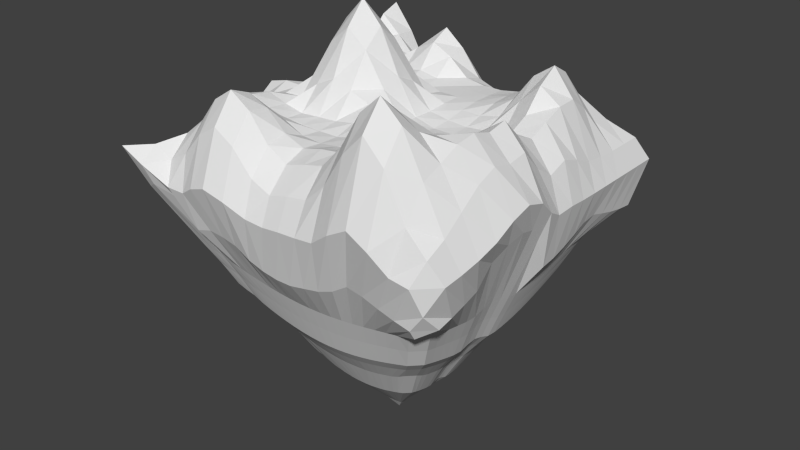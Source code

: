 # Source: island.blend  (saved by Blender 2.71.0; exported with 4.5.12 LTS)
import bpy
from mathutils import Matrix  # noqa: F401  (used for matrix-valued properties, if any)

bpy.ops.wm.read_factory_settings(use_empty=True)
scene = bpy.context.scene
scene.name = 'Scene'

# ---- collections
col_collection_1 = bpy.data.collections.new('Collection 1'); scene.collection.children.link(col_collection_1)

# ---- world
world_world = bpy.data.worlds.new('World'); scene.world = world_world
world_world.color = (0.05088, 0.05088, 0.05088)
world_world.use_sun_shadow = False
world_world.sun_shadow_jitter_overblur = 0.0
world_world.cycles.sampling_method = 'MANUAL'
world_world.cycles.sample_map_resolution = 256

# ---- meshes
me_plane = bpy.data.meshes.new('Plane')
me_plane.from_pydata([(-59.89, -59.89, -56.48), (44.65, 55.15, -68.05), (55.15, -49.9, -67.33), (59.89, 59.89, -56.34), (-59.89, 54.19, -56.99), (-59.89, 48.48, -57.86), (-59.89, 42.78, -58.82), (-59.89, 37.08, -59.8), (-59.89, 31.37, -60.75), (-59.89, 25.67, -61.63), (-59.89, 19.96, -62.39), (-59.89, 14.26, -63.0), (-59.89, 8.556, -62.58), (-59.89, 2.852, -61.8), (-59.89, -2.852, -62.85), (-59.89, -8.556, -63.54), (-59.89, -14.26, -63.17), (-59.89, -19.96, -62.61), (-59.89, -25.67, -61.9), (-59.89, -31.37, -61.05), (-59.89, -37.08, -60.12), (-59.89, -42.78, -58.99), (-59.89, -48.48, -57.49), (-59.89, -54.19, -57.11), (-54.19, -59.89, -57.14), (-48.48, -59.89, -57.54), (-42.78, -59.89, -59.08), (-37.08, -59.89, -60.27), (-31.37, -59.89, -61.25), (-25.67, -59.89, -62.15), (-19.96, -59.89, -62.93), (-14.26, -59.89, -63.55), (-8.556, -59.89, -63.98), (-2.852, -59.89, -64.21), (2.852, -59.89, -64.22), (8.556, -59.89, -64.02), (14.26, -59.89, -63.62), (19.96, -59.89, -63.02), (25.67, -59.89, -62.27), (31.37, -59.89, -61.38), (37.08, -59.89, -60.41), (42.78, -59.89, -59.38), (48.48, -59.89, -58.37), (54.19, -59.89, -57.41), (59.89, -54.19, -57.4), (59.89, -48.48, -58.34), (59.89, -42.78, -59.34), (59.89, -37.08, -60.34), (59.89, -31.37, -61.3), (59.89, -25.67, -61.68), (59.89, -19.96, -60.41), (59.89, -14.26, -59.88), (59.89, -8.556, -61.32), (59.89, -2.852, -63.51), (59.89, 2.852, -63.98), (59.89, 8.556, -63.73), (59.89, 14.26, -63.29), (59.89, 19.96, -62.66), (59.89, 25.67, -61.89), (59.89, 31.37, -60.99), (59.89, 37.08, -60.01), (59.89, 42.78, -59.01), (59.89, 48.48, -58.02), (59.89, 54.19, -57.11), (54.19, 59.89, -57.09), (48.48, 59.89, -57.97), (42.78, 59.89, -58.92), (37.08, 59.89, -59.87), (31.37, 59.89, -60.8), (25.67, 59.89, -61.63), (19.96, 59.89, -62.35), (14.26, 59.89, -62.91), (8.556, 59.89, -63.3), (2.852, 59.89, -63.49), (-2.852, 59.89, -63.47), (-8.556, 59.89, -63.26), (-14.26, 59.89, -62.85), (-19.96, 59.89, -62.26), (-25.67, 59.89, -61.53), (-31.37, 59.89, -60.67), (-37.08, 59.89, -59.74), (-42.78, 59.89, -58.78), (-48.48, 59.89, -57.84), (-54.19, 59.89, -56.98), (-74.05, -74.05, -27.46), (-76.5, -68.45, -24.18), (-74.05, -58.46, -27.59), (-71.43, -48.87, -41.05), (-71.34, -41.3, -38.86), (-71.35, -33.8, -39.56), (-71.4, -26.3, -41.78), (-71.35, -18.78, -44.86), (-71.81, -11.34, -41.08), (-75.79, -3.989, -24.82), (-78.63, 4.138, -20.76), (-75.79, 11.97, -24.82), (-71.81, 18.9, -39.37), (-71.34, 26.28, -42.31), (-71.34, 33.79, -39.56), (-71.34, 41.3, -38.82), (-71.34, 48.81, -41.07), (-71.34, 56.32, -43.08), (-71.34, 63.83, -44.63), (-67.95, 62.8, -51.36), (-68.45, -76.5, -24.18), (-80.95, -80.95, -8.845), (-80.07, -70.65, -14.72), (-76.91, -58.82, -22.63), (-76.63, -49.59, -23.24), (-77.45, -41.0, -21.47), (-77.91, -32.08, -20.45), (-77.45, -22.78, -21.47), (-77.85, -13.74, -20.58), (-80.79, -4.753, -10.8), (-80.95, 4.762, -4.406), (-80.79, 14.26, -10.8), (-77.64, 22.84, -21.05), (-76.96, 31.69, -22.52), (-77.62, 41.09, -21.09), (-76.96, 49.8, -22.52), (-77.38, 59.18, -21.61), (-78.6, 69.36, -18.87), (-77.38, 77.38, -21.61), (-63.83, 71.34, -44.63), (-58.46, -74.05, -27.59), (-70.65, -80.07, -14.72), (-71.43, -71.43, -8.67), (-71.43, -61.9, -13.11), (-71.43, -52.38, -11.25), (-71.43, -42.86, -7.599), (-71.43, -33.33, -5.7), (-71.43, -23.81, -7.599), (-71.43, -14.29, -10.1), (-71.43, -4.762, -5.92), (-71.43, 4.762, -2.073), (-71.43, 14.29, -5.941), (-71.43, 23.81, -11.1), (-71.43, 33.33, -5.831), (-71.43, 42.86, -1.563), (-71.43, 52.38, -4.429), (-71.43, 61.9, 2.306), (-71.43, 71.43, 9.331), (-71.43, 80.95, -7.733), (-57.05, 72.27, -35.88), (-48.87, -71.43, -41.06), (-58.82, -76.91, -22.63), (-61.9, -71.43, -13.08), (-61.9, -61.9, -4.265), (-61.9, -52.38, -1.741), (-61.9, -42.86, 2.509), (-61.9, -33.33, 4.795), (-61.9, -23.81, 2.509), (-61.9, -14.29, -1.787), (-61.9, -4.762, -3.533), (-61.9, 4.762, -2.376), (-61.9, 14.29, -3.677), (-61.9, 23.81, -2.358), (-61.9, 33.33, 6.227), (-61.9, 42.86, 11.74), (-61.9, 52.38, 8.248), (-61.9, 61.9, 17.96), (-61.9, 71.43, 21.46), (-61.9, 80.95, 1.867), (-50.68, 74.07, -27.62), (-41.3, -71.34, -38.88), (-49.78, -76.93, -22.6), (-52.38, -71.43, -7.737), (-52.38, -61.9, 3.099), (-52.38, -52.38, 6.855), (-52.38, -42.86, 6.145), (-52.38, -33.33, 6.729), (-52.38, -23.81, 5.128), (-52.38, -14.29, 1.854), (-52.38, -4.762, -0.08248), (-52.38, 4.762, 0.5463), (-52.38, 14.29, -0.09969), (-52.38, 23.81, 0.8968), (-52.38, 33.33, 6.62), (-52.38, 42.86, 10.02), (-52.38, 52.38, 7.767), (-52.38, 61.9, 9.608), (-52.38, 71.43, 9.331), (-52.38, 80.95, -7.733), (-41.84, 72.27, -33.46), (-33.8, -71.36, -39.52), (-41.89, -79.13, -17.59), (-42.86, -71.43, 2.913), (-42.86, -61.9, 15.0), (-42.86, -52.38, 13.36), (-42.86, -42.86, 6.967), (-42.86, -33.33, 2.952), (-42.86, -23.81, 2.035), (-42.86, -14.29, 2.413), (-42.86, -4.762, 10.28), (-42.86, 4.762, 14.7), (-42.86, 14.29, 10.28), (-42.86, 23.81, 2.027), (-42.86, 33.33, 1.084), (-42.86, 42.86, 2.365), (-42.86, 52.38, 2.382), (-42.86, 61.9, 0.443), (-42.86, 71.43, -7.196), (-40.97, 77.38, -21.61), (-33.79, 71.34, -39.54), (-26.34, -71.48, -40.9), (-33.03, -80.21, -14.5), (-33.33, -71.43, 8.655), (-33.33, -61.9, 21.19), (-33.33, -52.38, 17.33), (-33.33, -42.86, 7.365), (-33.33, -33.33, 0.5102), (-33.33, -23.81, 0.1046), (-33.33, -14.29, 10.28), (-33.33, -4.762, 26.63), (-33.33, 4.762, 34.57), (-33.33, 14.29, 26.63), (-33.33, 23.81, 10.28), (-33.33, 33.33, 0.08731), (-33.33, 42.86, 1.5), (-33.33, 52.38, 9.262), (-33.33, 61.9, 10.86), (-33.33, 71.43, -2.545), (-31.78, 77.17, -22.07), (-26.28, 71.34, -42.27), (-18.78, -71.36, -44.92), (-23.27, -79.13, -17.59), (-23.81, -71.43, 2.913), (-23.81, -61.9, 15.0), (-23.81, -52.38, 13.34), (-23.81, -42.86, 5.154), (-23.81, -33.33, 0.04376), (-23.81, -23.81, 0.7301), (-23.81, -14.29, 14.7), (-23.81, -4.762, 34.57), (-23.81, 4.762, 44.68), (-23.81, 14.29, 34.57), (-23.81, 23.81, 14.7), (-23.81, 33.33, 0.7301), (-23.81, 42.86, 3.275), (-23.81, 52.38, 13.95), (-23.81, 61.9, 18.66), (-23.81, 71.43, 3.763), (-22.97, 78.11, -20.0), (-18.77, 71.34, -44.78), (-11.26, -71.34, -47.12), (-13.58, -76.93, -22.6), (-14.29, -71.43, -7.732), (-14.29, -61.9, 3.152), (-14.29, -52.38, 5.014), (-14.29, -42.86, 1.016), (-14.29, -33.33, 0.0), (-14.29, -23.81, 1.314), (-14.29, -14.29, 11.92), (-14.29, -4.762, 26.63), (-14.29, 4.762, 34.57), (-14.29, 14.29, 26.63), (-14.29, 23.81, 10.28), (-14.29, 33.33, 0.08731), (-14.29, 42.86, 1.5), (-14.29, 52.38, 9.262), (-14.29, 61.9, 10.86), (-14.29, 71.43, -2.545), (-13.62, 77.17, -22.07), (-11.26, 71.34, -46.72), (-3.755, -71.34, -48.21), (-4.505, -76.58, -23.36), (-4.762, -71.43, -11.81), (-4.762, -61.9, -2.261), (-4.762, -52.38, 1.321), (-4.762, -42.86, 0.2877), (-4.762, -33.33, 7.479e-05), (-4.762, -23.81, 2.928), (-4.762, -14.29, 8.013), (-4.762, -4.762, 11.92), (-4.762, 4.762, 14.7), (-4.762, 14.29, 10.28), (-4.762, 23.81, 2.027), (-4.762, 33.33, 0.0), (-4.762, 42.86, 0.0), (-4.762, 52.38, 1.316), (-4.762, 61.9, -1.399), (-4.762, 71.43, -11.81), (-4.497, 76.45, -23.65), (-3.755, 71.34, -47.77), (3.755, -71.35, -48.16), (4.538, -77.15, -22.11), (4.762, -71.43, -9.315), (4.762, -61.9, 0.3724), (4.762, -52.38, 3.623), (4.762, -42.86, 1.462), (4.762, -33.33, 2.021), (4.762, -23.81, 6.007), (4.762, -14.29, 4.722), (4.762, -4.762, 0.195), (4.762, 4.762, -0.8094), (4.762, 14.29, -0.9826), (4.762, 23.81, -0.1938), (4.762, 33.33, 0.0), (4.762, 42.86, 0.0), (4.762, 52.38, -0.1888), (4.762, 61.9, -4.777), (4.762, 71.43, -13.35), (4.497, 76.45, -23.65), (3.755, 71.34, -47.78), (11.27, -71.38, -46.64), (13.67, -77.48, -21.41), (14.29, -71.43, -7.927), (14.29, -61.9, 2.649), (14.29, -52.38, 4.845), (14.29, -42.86, 2.09), (14.29, -33.33, 5.04), (14.29, -23.81, 10.28), (14.29, -14.29, 4.999), (14.29, -4.762, -1.842), (14.29, 4.762, -3.372), (14.29, 14.29, -2.638), (14.29, 23.81, -0.9544), (14.29, 33.33, 0.005375), (14.29, 42.86, 0.1107), (14.29, 52.38, -0.1756), (14.29, 61.9, -4.777), (14.29, 71.43, -13.35), (13.49, 76.45, -23.65), (11.26, 71.34, -46.74), (18.78, -71.35, -45.11), (22.95, -78.04, -20.17), (23.81, -71.43, 0.5561), (23.81, -61.9, 12.75), (23.81, -52.38, 11.62), (23.81, -42.86, 3.141), (23.81, -33.33, 2.86), (23.81, -23.81, 6.792), (23.81, -14.29, 3.444), (23.81, -4.762, -1.093), (23.81, 4.762, -3.495), (23.81, 14.29, -3.286), (23.81, 23.81, -1.051), (23.81, 33.33, 1.492), (23.81, 42.86, 2.227), (23.81, 52.38, 1.374), (23.81, 61.9, -4.469), (23.81, 71.43, -13.35), (22.48, 76.45, -23.65), (18.77, 71.34, -44.82), (26.29, -71.37, -42.25), (33.22, -80.67, -12.59), (33.33, -71.43, 15.71), (33.33, -61.9, 28.45), (33.33, -52.38, 22.06), (33.33, -42.86, 8.679), (33.33, -33.33, 1.25), (33.33, -23.81, 2.763), (33.33, -14.29, 2.659), (33.33, -4.762, 0.3345), (33.33, 4.762, -2.02), (33.33, 14.29, -2.387), (33.33, 23.81, 0.8983), (33.33, 33.33, 5.781), (33.03, 42.54, 6.695), (32.63, 51.64, 6.678), (33.08, 61.63, -1.981), (33.33, 71.43, -13.34), (31.48, 76.45, -23.65), (26.28, 71.34, -42.3), (33.91, -71.58, -37.28), (42.86, -80.95, -7.31), (42.86, -71.43, 25.47), (42.86, -61.9, 37.0), (42.86, -52.38, 28.63), (42.86, -42.86, 13.01), (42.86, -33.33, 2.327), (42.86, -23.81, 2.661), (42.86, -14.29, 4.061), (42.86, -4.762, 1.494), (42.86, 4.762, -0.3002), (42.86, 14.29, 0.459), (42.86, 23.81, 9.89), (42.86, 33.33, 18.15), (42.16, 42.12, 15.98), (41.45, 50.9, 10.87), (42.2, 61.21, 0.6781), (42.86, 71.43, -13.24), (40.47, 76.45, -23.65), (33.79, 71.34, -39.57), (41.32, -71.37, -38.73), (52.17, -80.63, -12.81), (52.38, -71.43, 15.7), (52.38, -61.9, 28.45), (52.38, -52.38, 23.18), (52.38, -42.86, 18.85), (52.38, -33.33, 10.99), (52.38, -23.81, 11.72), (52.38, -14.29, 11.89), (52.38, -4.762, 7.339), (52.38, 4.762, 4.888), (52.38, 14.29, 9.121), (52.38, 23.81, 18.84), (52.38, 33.33, 24.68), (52.08, 42.54, 19.44), (51.68, 51.64, 8.903), (52.12, 61.63, -1.981), (52.38, 71.43, -13.34), (49.47, 76.45, -23.65), (41.3, 71.34, -38.83), (48.81, -71.34, -41.08), (59.08, -77.26, -21.87), (61.9, -71.43, -3.597), (61.9, -61.9, 9.997), (61.9, -52.38, 13.83), (61.9, -42.86, 17.99), (61.9, -33.33, 19.27), (61.9, -23.81, 16.5), (61.9, -14.29, 18.29), (61.9, -4.762, 8.988), (61.9, 4.762, 4.788), (61.9, 14.29, 8.682), (61.9, 23.81, 12.29), (61.9, 33.33, 12.59), (61.9, 42.86, 5.971), (61.9, 52.38, -2.846), (61.9, 61.9, -4.469), (61.9, 71.43, -13.35), (58.46, 76.45, -23.65), (48.81, 71.34, -41.07), (56.32, -71.34, -43.08), (67.45, -76.45, -23.65), (71.43, -71.43, -13.28), (71.43, -61.9, -8.832), (71.43, -52.38, -1.903), (71.43, -42.86, 4.977), (71.43, -33.33, 8.867), (71.43, -23.81, 6.634), (71.43, -14.29, 8.071), (71.43, -4.762, -1.849), (71.43, 4.762, -7.954), (71.43, 14.29, -4.666), (71.43, 23.81, -7.899), (71.43, 33.33, -11.61), (71.43, 42.86, -12.98), (71.43, 52.38, -13.34), (71.43, 61.9, -13.35), (71.43, 71.43, -13.35), (67.45, 76.45, -23.65), (56.32, 71.34, -43.08), (63.83, -71.34, -44.63), (70.33, -71.97, -35.97), (76.45, -67.45, -23.65), (77.15, -59.0, -22.11), (78.39, -50.72, -19.37), (79.72, -42.2, -15.4), (80.59, -33.19, -9.777), (80.85, -23.78, -6.897), (80.55, -14.22, -9.961), (78.67, -4.627, -18.11), (76.66, 4.51, -23.18), (76.94, 13.58, -22.58), (76.56, 22.52, -23.41), (76.45, 31.48, -23.65), (76.45, 40.47, -23.65), (76.45, 49.47, -23.65), (76.45, 58.46, -23.65), (76.45, 67.45, -23.65), (76.45, 76.45, -23.65), (63.83, 71.34, -44.63), (63.45, -68.06, -49.71), (71.34, -63.83, -44.63), (71.34, -56.32, -43.08), (71.34, -48.81, -41.08), (71.35, -41.31, -38.82), (72.72, -34.45, -29.16), (75.07, -27.66, -23.84), (76.41, -20.11, -21.22), (75.07, -11.85, -23.84), (72.72, -3.827, -32.51), (71.35, 3.755, -47.93), (71.34, 11.26, -46.98), (71.34, 18.77, -44.99), (71.34, 26.28, -42.42), (71.34, 33.79, -39.62), (71.34, 41.3, -38.85), (71.34, 48.81, -41.07), (71.34, 56.32, -43.08), (71.34, 63.83, -44.63), (71.34, 71.34, -45.54), (-50.41, -50.41, -76.56), (39.39, 55.15, -69.26), (-34.14, 55.15, -70.25), (50.41, 50.41, -76.22), (-50.41, 45.61, -77.42), (-50.41, 40.81, -78.84), (-50.41, 36.01, -80.22), (-50.41, 31.21, -81.51), (-50.41, 26.41, -82.69), (-50.41, 21.61, -83.74), (-50.41, 16.8, -84.61), (-50.41, 12.0, -85.3), (-50.41, 7.202, -85.05), (-50.41, 2.401, -84.44), (-50.41, -2.401, -85.36), (-50.41, -7.202, -85.92), (-50.41, -12.0, -85.52), (-50.41, -16.8, -84.91), (-50.41, -21.61, -84.1), (-50.41, -26.41, -83.12), (-50.41, -31.21, -81.99), (-50.41, -36.01, -80.59), (-50.41, -40.81, -78.77), (-50.41, -45.61, -77.85), (-45.61, -50.41, -77.89), (-40.81, -50.41, -78.87), (-36.01, -50.41, -80.75), (-31.21, -50.41, -82.21), (-26.41, -50.41, -83.4), (-21.61, -50.41, -84.45), (-16.8, -50.41, -85.33), (-12.0, -50.41, -86.01), (-7.202, -50.41, -86.48), (-2.401, -50.41, -86.73), (2.401, -50.41, -86.75), (7.202, -50.41, -86.54), (12.0, -50.41, -86.1), (16.8, -50.41, -85.46), (21.61, -50.41, -84.61), (26.41, -50.41, -83.59), (31.21, -50.41, -82.41), (36.01, -50.41, -81.11), (40.81, -50.41, -79.72), (45.61, -50.41, -78.27), (50.41, -45.61, -78.25), (50.41, -40.81, -79.68), (50.41, -36.01, -81.05), (50.41, -31.21, -82.32), (50.41, -26.41, -83.47), (50.41, -21.61, -84.04), (50.41, -16.8, -83.13), (50.41, -12.0, -82.8), (50.41, -7.202, -84.13), (50.41, -2.401, -86.06), (50.41, 2.401, -86.44), (50.41, 7.202, -86.17), (50.41, 12.0, -85.68), (50.41, 16.8, -84.98), (50.41, 21.61, -84.09), (50.41, 26.41, -83.03), (50.41, 31.21, -81.83), (50.41, 36.01, -80.52), (50.41, 40.81, -79.12), (50.41, 45.61, -77.68), (45.61, 50.41, -77.64), (40.81, 50.41, -79.03), (36.01, 50.41, -80.37), (31.21, 50.41, -81.62), (26.41, 50.41, -82.76), (21.61, 50.41, -83.74), (16.8, 50.41, -84.56), (12.0, 50.41, -85.19), (7.202, 50.41, -85.61), (2.401, 50.41, -85.81), (-2.401, 50.41, -85.79), (-7.202, 50.41, -85.55), (-12.0, 50.41, -85.1), (-16.8, 50.41, -84.44), (-21.61, 50.41, -83.59), (-26.41, 50.41, -82.58), (-31.21, 50.41, -81.42), (-36.01, 50.41, -80.15), (-40.81, 50.41, -78.8), (-45.61, 50.41, -77.41), (-4.384, -5.725, -139.7), (-39.39, 55.15, -69.08), (5.17, 3.829, -139.7), (-4.384, 3.374, -139.7), (-4.384, 2.919, -139.8), (-4.384, 2.464, -139.8), (-4.384, 2.009, -139.8), (-4.384, 1.554, -139.9), (-4.384, 1.099, -139.9), (-4.384, 0.6441, -139.9), (-4.384, 0.1891, -139.9), (-4.384, -0.2658, -139.9), (-4.384, -0.7208, -139.8), (-4.384, -1.176, -139.9), (-4.384, -1.631, -139.9), (-4.384, -2.086, -139.9), (-4.384, -2.541, -139.9), (-4.384, -2.996, -139.9), (-4.384, -3.451, -139.9), (-4.384, -3.905, -139.8), (-4.384, -4.36, -139.8), (-4.384, -4.815, -139.7), (-4.384, -5.27, -139.7), (-3.929, -5.725, -139.7), (-3.474, -5.725, -139.7), (-3.02, -5.725, -139.8), (-2.565, -5.725, -139.8), (-2.11, -5.725, -139.9), (-1.655, -5.725, -139.9), (-1.2, -5.725, -139.9), (-0.7447, -5.725, -139.9), (-0.2898, -5.725, -139.9), (0.1652, -5.725, -139.9), (0.6201, -5.725, -139.9), (1.075, -5.725, -139.9), (1.53, -5.725, -139.9), (1.985, -5.725, -139.9), (2.44, -5.725, -139.9), (2.895, -5.725, -139.9), (3.35, -5.725, -139.8), (3.805, -5.725, -139.8), (4.26, -5.725, -139.8), (4.715, -5.725, -139.7), (5.17, -5.27, -139.7), (5.17, -4.815, -139.8), (5.17, -4.36, -139.8), (5.17, -3.905, -139.8), (5.17, -3.451, -139.9), (5.17, -2.996, -139.9), (5.17, -2.541, -139.7), (5.17, -2.086, -139.7), (5.17, -1.631, -139.8), (5.17, -1.176, -139.9), (5.17, -0.7208, -139.9), (5.17, -0.2658, -139.9), (5.17, 0.1891, -139.9), (5.17, 0.6441, -139.9), (5.17, 1.099, -139.9), (5.17, 1.554, -139.9), (5.17, 2.009, -139.8), (5.17, 2.464, -139.8), (5.17, 2.919, -139.8), (5.17, 3.374, -139.7), (4.715, 3.829, -139.7), (4.26, 3.829, -139.8), (3.805, 3.829, -139.8), (3.35, 3.829, -139.8), (2.895, 3.829, -139.9), (2.44, 3.829, -139.9), (1.985, 3.829, -139.9), (1.53, 3.829, -139.9), (1.075, 3.829, -139.9), (0.6201, 3.829, -139.9), (0.1652, 3.829, -139.9), (-0.2898, 3.829, -139.9), (-0.7447, 3.829, -139.9), (-1.2, 3.829, -139.9), (-1.655, 3.829, -139.9), (-2.11, 3.829, -139.9), (-2.565, 3.829, -139.8), (-3.02, 3.829, -139.8), (-3.474, 3.829, -139.8), (-3.929, 3.829, -139.7), (-23.64, -55.15, -73.07), (-28.89, -55.15, -72.06), (-55.15, 34.14, -70.32), (-55.15, 39.39, -69.13), (-55.15, -44.65, -67.69), (-55.15, -39.39, -69.42), (18.38, -55.15, -74.04), (13.13, -55.15, -74.68), (-55.15, -55.15, -65.92), (-55.15, -49.9, -66.97), (-55.15, -7.879, -74.54), (-55.15, -2.626, -73.92), (-18.38, -55.15, -73.92), (-55.15, 28.89, -71.44), (23.64, -55.15, -73.21), (-55.15, -13.13, -74.15), (-13.13, -55.15, -74.59), (-55.15, 23.64, -72.43), (-49.9, -55.15, -67.0), (28.89, -55.15, -72.22), (-55.15, -18.38, -73.54), (-7.879, -55.15, -75.06), (-55.15, 18.38, -73.28), (-44.65, -55.15, -67.76), (34.14, -55.15, -71.1), (-55.15, -23.64, -72.76), (-2.626, -55.15, -75.3), (-55.15, 13.13, -73.95), (-39.39, -55.15, -69.54), (39.39, -55.15, -69.88), (-55.15, -28.89, -71.81), (2.626, -55.15, -75.32), (-55.15, 7.879, -73.62), (-34.14, -55.15, -70.92), (-55.15, 44.65, -67.9), (44.65, -55.15, -68.62), (-55.15, -34.14, -70.74), (7.879, -55.15, -75.11), (-55.15, 2.626, -72.92), (55.15, 28.89, -71.73), (55.15, 23.64, -72.75), (-55.15, 49.9, -66.68), (-49.9, 55.15, -66.67), (-2.626, 55.15, -74.45), (2.626, 55.15, -74.47), (55.15, -7.879, -72.52), (55.15, -13.13, -71.11), (34.14, 55.15, -70.42), (-44.65, 55.15, -67.87), (55.15, -44.65, -68.58), (55.15, 34.14, -70.6), (-7.879, 55.15, -74.22), (49.9, -55.15, -67.34), (55.15, -2.626, -74.61), (28.89, 55.15, -71.49), (55.15, -39.39, -69.83), (55.15, 39.39, -69.38), (-13.13, 55.15, -73.77), (55.15, 55.15, -65.68), (55.15, 49.9, -66.88), (55.15, 2.626, -75.04), (23.64, 55.15, -72.44), (55.15, -34.14, -71.02), (55.15, 44.65, -68.13), (-18.38, 55.15, -73.13), (55.15, 7.879, -74.77), (18.38, 55.15, -73.23), (55.15, -28.89, -72.11), (-23.64, 55.15, -72.31), (55.15, 13.13, -74.29), (13.13, 55.15, -73.85), (55.15, -23.64, -72.62), (49.9, 55.15, -66.85), (-28.89, 55.15, -71.34), (55.15, 18.38, -73.61), (7.879, 55.15, -74.26), (55.15, -18.38, -71.53), (15.0, 44.66, -91.21), (19.27, 44.66, -90.46), (-2.082, -45.03, -93.09), (-6.353, -45.03, -92.86), (44.9, -40.76, -85.18), (40.63, -45.03, -85.19), (-44.79, 10.49, -91.85), (-44.79, 14.76, -91.23), (44.9, -23.68, -90.14), (44.9, -27.95, -89.08), (44.9, 40.39, -84.66), (44.9, 36.12, -86.08), (-31.98, -45.03, -87.6), (-36.25, -45.03, -85.82), (-19.17, 44.66, -90.32), (-14.9, 44.66, -91.1), (-44.79, 40.39, -84.41), (32.09, -45.03, -87.93), (27.82, -45.03, -89.15), (44.9, 10.49, -92.19), (44.9, 6.22, -92.62), (-44.79, -23.68, -89.84), (-44.79, -19.41, -90.74), (10.73, 44.66, -91.78), (2.189, -45.03, -93.1), (44.9, -19.41, -90.68), (-44.79, 6.22, -91.62), (40.63, 44.66, -84.62), (44.9, 44.66, -83.19), (-27.71, -45.03, -88.97), (-23.44, 44.66, -89.39), (36.36, -45.03, -86.6), (-44.79, 36.12, -85.82), (44.9, 14.76, -91.56), (-44.79, -27.95, -88.78), (6.46, 44.66, -92.16), (6.46, -45.03, -92.91), (-44.79, 1.949, -91.07), (44.9, -15.14, -89.86), (36.36, 44.66, -86.0), (-23.44, -45.03, -90.07), (-27.71, 44.66, -88.3), (-44.79, 31.85, -87.15), (44.9, 19.03, -90.75), (-44.79, -32.22, -87.47), (2.189, 44.66, -92.34), (10.73, -45.03, -92.52), (-44.79, -2.323, -91.9), (44.9, -10.86, -89.57), (32.09, 44.66, -87.3), (-19.17, -45.03, -91.03), (-31.98, 44.66, -87.1), (-44.79, 27.58, -88.37), (44.9, 23.3, -89.78), (-44.79, -36.49, -85.74), (-2.082, 44.66, -92.33), (-44.79, -45.03, -83.48), (-44.79, -40.76, -84.8), (15.0, -45.03, -91.94), (44.9, -6.594, -90.78), (-44.79, -6.594, -92.39), (27.82, 44.66, -88.48), (-14.9, -45.03, -91.83), (-36.25, 44.66, -85.79), (-44.79, 23.3, -89.48), (44.9, -36.49, -86.57), (44.9, 27.58, -88.67), (-6.353, 44.66, -92.11), (19.27, -45.03, -91.17), (44.9, -2.323, -92.51), (-44.79, -10.86, -92.03), (23.54, 44.66, -89.54), (-10.62, -45.03, -92.44), (-40.52, 44.66, -84.4), (-44.79, 19.03, -90.44), (44.9, -32.22, -87.88), (44.9, 31.85, -87.43), (-40.52, -45.03, -84.83), (-10.62, 44.66, -91.7), (23.54, -45.03, -90.24), (44.9, 1.949, -92.86), (-44.79, -15.14, -91.48), (16.13, 36.89, -100.2), (-5.207, -37.77, -102.1), (33.9, -37.77, -95.06), (-37.21, 12.0, -100.8), (37.46, -23.55, -99.13), (37.46, 29.78, -96.92), (-30.09, -37.77, -96.47), (-12.32, 36.89, -100.7), (-37.21, 33.34, -94.48), (23.24, -37.77, -99.24), (37.46, 4.894, -101.9), (-37.21, -16.44, -100.4), (37.46, 36.89, -93.37), (-37.21, -34.22, -95.18), (12.57, 36.89, -100.8), (-1.652, -37.77, -102.3), (37.46, -34.22, -95.05), (-37.21, 8.449, -101.3), (37.46, -19.99, -100.0), (37.46, 33.34, -95.15), (-26.54, -37.77, -98.1), (-15.87, 36.89, -100.1), (26.79, -37.77, -98.36), (37.46, 8.449, -101.6), (-37.21, -19.99, -99.71), (9.014, 36.89, -101.2), (1.904, -37.77, -102.3), (37.46, -16.44, -100.3), (-37.21, 4.894, -101.0), (33.9, 36.89, -95.06), (-22.98, -37.77, -99.3), (-19.43, 36.89, -99.34), (30.35, -37.77, -96.97), (-37.21, 29.78, -96.21), (37.46, 12.0, -101.2), (-37.21, -23.55, -98.95), (5.459, 36.89, -101.4), (5.459, -37.77, -102.1), (-37.21, 1.338, -100.5), (37.46, -12.88, -99.37), (30.35, 36.89, -96.67), (-19.43, -37.77, -100.0), (-22.98, 36.89, -98.45), (-37.21, 26.23, -97.67), (37.46, 15.56, -100.5), (-37.21, -27.1, -97.82), (1.904, 36.89, -101.6), (9.014, -37.77, -101.8), (-37.21, -2.217, -101.2), (37.46, -9.328, -99.15), (26.79, 36.89, -97.69), (-15.87, -37.77, -100.8), (-26.54, 36.89, -97.55), (-37.21, 22.67, -98.58), (37.46, 19.12, -99.76), (-37.21, -30.66, -96.24), (-1.652, 36.89, -101.6), (-37.21, -37.77, -93.55), (12.57, -37.77, -101.5), (37.46, -5.772, -100.4), (-37.21, -5.772, -101.7), (23.24, 36.89, -98.57), (-12.32, -37.77, -101.4), (-30.09, 36.89, -96.15), (-37.21, 19.12, -99.46), (37.46, -30.66, -96.9), (37.46, 22.67, -98.89), (-5.207, 36.89, -101.4), (16.13, -37.77, -100.9), (37.46, -2.217, -102.0), (-37.21, -9.328, -101.3), (19.68, 36.89, -99.46), (-8.763, -37.77, -101.8), (-33.65, 36.89, -94.47), (-37.21, 15.56, -100.2), (37.46, -27.1, -98.23), (37.46, 26.23, -97.97), (-33.65, -37.77, -95.27), (-8.763, 36.89, -101.1), (19.68, -37.77, -100.2), (37.46, 1.338, -102.1), (-37.21, -12.88, -101.0), (12.05, 27.1, -116.1), (-3.784, -28.32, -117.4), (25.25, -28.32, -112.8), (-27.54, 8.628, -116.6), (27.89, -17.76, -115.2), (27.89, 21.82, -113.5), (-22.26, -28.32, -113.2), (-9.063, 27.1, -116.5), (-27.54, 24.46, -112.4), (17.33, -28.32, -115.2), (27.89, 3.35, -117.3), (-27.54, -12.49, -116.2), (27.89, 27.1, -111.6), (-27.54, -25.68, -112.5), (9.412, 27.1, -116.6), (-1.145, -28.32, -117.5), (27.89, -25.68, -112.8), (-27.54, 5.989, -116.9), (27.89, -15.13, -115.8), (27.89, 24.46, -112.6), (-19.62, -28.32, -114.3), (-11.7, 27.1, -116.1), (19.97, -28.32, -114.5), (27.89, 5.989, -117.1), (-27.54, -15.13, -115.7), (6.773, 27.1, -116.9), (1.494, -28.32, -117.5), (27.89, -12.49, -116.1), (-27.54, 3.35, -116.7), (25.25, 27.1, -112.5), (-16.98, -28.32, -115.1), (-14.34, 27.1, -115.5), (22.61, -28.32, -113.7), (-27.54, 21.82, -113.3), (27.89, 8.628, -116.7), (-27.54, -17.76, -115.0), (4.134, 27.1, -117.1), (4.134, -28.32, -117.4), (-27.54, 0.7105, -116.4), (27.89, -9.847, -115.6), (22.61, 27.1, -113.4), (-14.34, -28.32, -115.8), (-16.98, 27.1, -114.9), (-27.54, 19.19, -114.1), (27.89, 11.27, -116.3), (-27.54, -20.4, -114.2), (1.494, 27.1, -117.2), (6.773, -28.32, -117.2), (-27.54, -1.929, -116.9), (27.89, -7.207, -115.4), (19.97, 27.1, -114.2), (-11.7, -28.32, -116.3), (-19.62, 27.1, -114.1), (-27.54, 16.55, -114.9), (27.89, 13.91, -115.7), (-27.54, -23.04, -113.2), (-1.145, 27.1, -117.2), (-27.54, -28.32, -111.7), (9.412, -28.32, -116.8), (27.89, -4.568, -116.1), (-27.54, -4.568, -117.2), (17.33, 27.1, -115.0), (-9.063, -28.32, -116.8), (-22.26, 27.1, -113.3), (-27.54, 13.91, -115.5), (27.89, -23.04, -113.7), (27.89, 16.55, -115.0), (-3.784, 27.1, -117.1), (12.05, -28.32, -116.4), (27.89, -1.929, -117.2), (-27.54, -7.207, -117.0), (14.69, 27.1, -115.6), (-6.424, -28.32, -117.1), (-24.9, 27.1, -112.4), (-27.54, 11.27, -116.1), (27.89, -20.4, -114.5), (27.89, 19.19, -114.3), (-24.9, -28.32, -112.6), (-6.424, 27.1, -116.9), (14.69, -28.32, -115.9), (27.89, 0.7105, -117.4), (-27.54, -9.847, -116.6), (0.3926, -0.9483, -146.4)], [], [(483, 63, 3), (4, 103, 83), (103, 123, 82), (123, 143, 81), (143, 163, 80), (163, 183, 79), (183, 203, 78), (203, 223, 77), (223, 243, 76), (243, 263, 75), (263, 283, 74), (283, 303, 73), (303, 323, 72), (323, 343, 71), (343, 363, 70), (363, 383, 69), (383, 403, 68), (403, 423, 67), (423, 443, 66), (443, 463, 65), (463, 483, 64), (0, 24, 84), (23, 84, 85), (22, 85, 86), (21, 86, 87), (20, 87, 88), (19, 88, 89), (18, 89, 90), (17, 90, 91), (16, 91, 92), (15, 92, 93), (14, 93, 94), (13, 94, 95), (12, 95, 96), (11, 96, 97), (10, 97, 98), (9, 98, 99), (8, 99, 100), (7, 100, 101), (6, 101, 102), (5, 102, 103), (24, 25, 104), (84, 104, 105), (85, 105, 106), (86, 106, 107), (87, 107, 108), (88, 108, 109), (89, 109, 110), (90, 110, 111), (91, 111, 112), (92, 112, 113), (93, 113, 114), (94, 114, 115), (95, 115, 116), (96, 116, 117), (97, 117, 118), (98, 118, 119), (99, 119, 120), (100, 120, 121), (101, 121, 122), (102, 122, 123), (25, 26, 124), (104, 124, 125), (105, 125, 126), (106, 126, 127), (107, 127, 128), (108, 128, 129), (109, 129, 130), (110, 130, 131), (111, 131, 132), (112, 132, 133), (113, 133, 134), (114, 134, 135), (115, 135, 136), (116, 136, 137), (117, 137, 138), (118, 138, 139), (119, 139, 140), (120, 140, 141), (121, 141, 142), (122, 142, 143), (26, 27, 144), (124, 144, 145), (125, 145, 146), (126, 146, 147), (127, 147, 148), (128, 148, 149), (129, 149, 150), (130, 150, 151), (131, 151, 152), (132, 152, 153), (133, 153, 154), (134, 154, 155), (135, 155, 156), (136, 156, 157), (137, 157, 158), (138, 158, 159), (139, 159, 160), (140, 160, 161), (141, 161, 162), (142, 162, 163), (27, 28, 164), (144, 164, 165), (145, 165, 166), (146, 166, 167), (147, 167, 168), (148, 168, 169), (149, 169, 170), (150, 170, 171), (151, 171, 172), (152, 172, 173), (153, 173, 174), (154, 174, 175), (155, 175, 176), (156, 176, 177), (157, 177, 178), (158, 178, 179), (159, 179, 180), (160, 180, 181), (161, 181, 182), (162, 182, 183), (28, 29, 184), (164, 184, 185), (165, 185, 186), (166, 186, 187), (167, 187, 188), (168, 188, 189), (169, 189, 190), (170, 190, 191), (171, 191, 192), (172, 192, 193), (173, 193, 194), (174, 194, 195), (175, 195, 196), (176, 196, 197), (177, 197, 198), (178, 198, 199), (179, 199, 200), (180, 200, 201), (181, 201, 202), (182, 202, 203), (29, 30, 204), (184, 204, 205), (185, 205, 206), (186, 206, 207), (187, 207, 208), (188, 208, 209), (189, 209, 210), (190, 210, 211), (191, 211, 212), (192, 212, 213), (193, 213, 214), (194, 214, 215), (195, 215, 216), (196, 216, 217), (197, 217, 218), (198, 218, 219), (199, 219, 220), (200, 220, 221), (201, 221, 222), (202, 222, 223), (30, 31, 224), (204, 224, 225), (205, 225, 226), (206, 226, 227), (207, 227, 228), (208, 228, 229), (209, 229, 230), (210, 230, 231), (211, 231, 232), (212, 232, 233), (213, 233, 234), (214, 234, 235), (215, 235, 236), (216, 236, 237), (217, 237, 238), (218, 238, 239), (219, 239, 240), (220, 240, 241), (221, 241, 242), (222, 242, 243), (31, 32, 244), (224, 244, 245), (225, 245, 246), (226, 246, 247), (227, 247, 248), (228, 248, 249), (229, 249, 250), (230, 250, 251), (231, 251, 252), (232, 252, 253), (233, 253, 254), (234, 254, 255), (235, 255, 256), (236, 256, 257), (237, 257, 258), (238, 258, 259), (239, 259, 260), (240, 260, 261), (241, 261, 262), (242, 262, 263), (32, 33, 264), (244, 264, 265), (245, 265, 266), (246, 266, 267), (247, 267, 268), (248, 268, 269), (249, 269, 270), (250, 270, 271), (251, 271, 272), (252, 272, 273), (253, 273, 274), (254, 274, 275), (255, 275, 276), (256, 276, 277), (257, 277, 278), (258, 278, 279), (259, 279, 280), (260, 280, 281), (261, 281, 282), (262, 282, 283), (33, 34, 284), (264, 284, 285), (265, 285, 286), (266, 286, 287), (267, 287, 288), (268, 288, 289), (269, 289, 290), (270, 290, 291), (271, 291, 292), (272, 292, 293), (273, 293, 294), (274, 294, 295), (275, 295, 296), (276, 296, 297), (277, 297, 298), (278, 298, 299), (279, 299, 300), (280, 300, 301), (281, 301, 302), (282, 302, 303), (34, 35, 304), (284, 304, 305), (285, 305, 306), (286, 306, 307), (287, 307, 308), (288, 308, 309), (289, 309, 310), (290, 310, 311), (291, 311, 312), (292, 312, 313), (293, 313, 314), (294, 314, 315), (295, 315, 316), (296, 316, 317), (297, 317, 318), (298, 318, 319), (299, 319, 320), (300, 320, 321), (301, 321, 322), (302, 322, 323), (35, 36, 324), (304, 324, 325), (305, 325, 326), (306, 326, 327), (307, 327, 328), (308, 328, 329), (309, 329, 330), (310, 330, 331), (311, 331, 332), (312, 332, 333), (313, 333, 334), (314, 334, 335), (315, 335, 336), (316, 336, 337), (317, 337, 338), (318, 338, 339), (319, 339, 340), (320, 340, 341), (321, 341, 342), (322, 342, 343), (36, 37, 344), (324, 344, 345), (325, 345, 346), (326, 346, 347), (327, 347, 348), (328, 348, 349), (329, 349, 350), (330, 350, 351), (331, 351, 352), (332, 352, 353), (333, 353, 354), (334, 354, 355), (335, 355, 356), (336, 356, 357), (337, 357, 358), (338, 358, 359), (339, 359, 360), (340, 360, 361), (341, 361, 362), (342, 362, 363), (37, 38, 364), (344, 364, 365), (345, 365, 366), (346, 366, 367), (347, 367, 368), (348, 368, 369), (349, 369, 370), (350, 370, 371), (351, 371, 372), (352, 372, 373), (353, 373, 374), (354, 374, 375), (355, 375, 376), (356, 376, 377), (357, 377, 378), (358, 378, 379), (359, 379, 380), (360, 380, 381), (361, 381, 382), (362, 382, 383), (38, 39, 384), (364, 384, 385), (365, 385, 386), (366, 386, 387), (367, 387, 388), (368, 388, 389), (369, 389, 390), (370, 390, 391), (371, 391, 392), (372, 392, 393), (373, 393, 394), (374, 394, 395), (375, 395, 396), (376, 396, 397), (377, 397, 398), (378, 398, 399), (379, 399, 400), (380, 400, 401), (381, 401, 402), (382, 402, 403), (39, 40, 404), (384, 404, 405), (385, 405, 406), (386, 406, 407), (387, 407, 408), (388, 408, 409), (389, 409, 410), (390, 410, 411), (391, 411, 412), (392, 412, 413), (393, 413, 414), (394, 414, 415), (395, 415, 416), (396, 416, 417), (397, 417, 418), (398, 418, 419), (399, 419, 420), (400, 420, 421), (401, 421, 422), (402, 422, 423), (40, 41, 424), (404, 424, 425), (405, 425, 426), (406, 426, 427), (407, 427, 428), (408, 428, 429), (409, 429, 430), (410, 430, 431), (411, 431, 432), (412, 432, 433), (413, 433, 434), (414, 434, 435), (415, 435, 436), (416, 436, 437), (417, 437, 438), (418, 438, 439), (419, 439, 440), (420, 440, 441), (421, 441, 442), (422, 442, 443), (41, 42, 444), (424, 444, 445), (425, 445, 446), (426, 446, 447), (427, 447, 448), (428, 448, 449), (429, 449, 450), (430, 450, 451), (431, 451, 452), (432, 452, 453), (433, 453, 454), (434, 454, 455), (435, 455, 456), (436, 456, 457), (437, 457, 458), (438, 458, 459), (439, 459, 460), (440, 460, 461), (441, 461, 462), (442, 462, 463), (42, 43, 464), (444, 464, 465), (445, 465, 466), (446, 466, 467), (447, 467, 468), (448, 468, 469), (449, 469, 470), (450, 470, 471), (451, 471, 472), (452, 472, 473), (453, 473, 474), (454, 474, 475), (455, 475, 476), (456, 476, 477), (457, 477, 478), (458, 478, 479), (459, 479, 480), (460, 480, 481), (461, 481, 482), (462, 482, 483), (652, 512, 513), (464, 44, 45), (465, 45, 46), (466, 46, 47), (467, 47, 48), (468, 48, 49), (469, 49, 50), (470, 50, 51), (471, 51, 52), (472, 52, 53), (473, 53, 54), (474, 54, 55), (475, 55, 56), (476, 56, 57), (477, 57, 58), (478, 58, 59), (479, 59, 60), (480, 60, 61), (481, 61, 62), (482, 62, 63), (64, 483, 3), (1, 549, 550), (83, 103, 82), (82, 123, 81), (81, 143, 80), (80, 163, 79), (79, 183, 78), (78, 203, 77), (77, 223, 76), (76, 243, 75), (75, 263, 74), (74, 283, 73), (73, 303, 72), (72, 323, 71), (71, 343, 70), (70, 363, 69), (69, 383, 68), (68, 403, 67), (67, 423, 66), (66, 443, 65), (65, 463, 64), (23, 0, 84), (22, 23, 85), (21, 22, 86), (20, 21, 87), (19, 20, 88), (18, 19, 89), (17, 18, 90), (16, 17, 91), (15, 16, 92), (14, 15, 93), (13, 14, 94), (12, 13, 95), (11, 12, 96), (10, 11, 97), (9, 10, 98), (8, 9, 99), (7, 8, 100), (6, 7, 101), (5, 6, 102), (4, 5, 103), (84, 24, 104), (85, 84, 105), (86, 85, 106), (87, 86, 107), (88, 87, 108), (89, 88, 109), (90, 89, 110), (91, 90, 111), (92, 91, 112), (93, 92, 113), (94, 93, 114), (95, 94, 115), (96, 95, 116), (97, 96, 117), (98, 97, 118), (99, 98, 119), (100, 99, 120), (101, 100, 121), (102, 101, 122), (103, 102, 123), (104, 25, 124), (105, 104, 125), (106, 105, 126), (107, 106, 127), (108, 107, 128), (109, 108, 129), (110, 109, 130), (111, 110, 131), (112, 111, 132), (113, 112, 133), (114, 113, 134), (115, 114, 135), (116, 115, 136), (117, 116, 137), (118, 117, 138), (119, 118, 139), (120, 119, 140), (121, 120, 141), (122, 121, 142), (123, 122, 143), (124, 26, 144), (125, 124, 145), (126, 125, 146), (127, 126, 147), (128, 127, 148), (129, 128, 149), (130, 129, 150), (131, 130, 151), (132, 131, 152), (133, 132, 153), (134, 133, 154), (135, 134, 155), (136, 135, 156), (137, 136, 157), (138, 137, 158), (139, 138, 159), (140, 139, 160), (141, 140, 161), (142, 141, 162), (143, 142, 163), (144, 27, 164), (145, 144, 165), (146, 145, 166), (147, 146, 167), (148, 147, 168), (149, 148, 169), (150, 149, 170), (151, 150, 171), (152, 151, 172), (153, 152, 173), (154, 153, 174), (155, 154, 175), (156, 155, 176), (157, 156, 177), (158, 157, 178), (159, 158, 179), (160, 159, 180), (161, 160, 181), (162, 161, 182), (163, 162, 183), (164, 28, 184), (165, 164, 185), (166, 165, 186), (167, 166, 187), (168, 167, 188), (169, 168, 189), (170, 169, 190), (171, 170, 191), (172, 171, 192), (173, 172, 193), (174, 173, 194), (175, 174, 195), (176, 175, 196), (177, 176, 197), (178, 177, 198), (179, 178, 199), (180, 179, 200), (181, 180, 201), (182, 181, 202), (183, 182, 203), (184, 29, 204), (185, 184, 205), (186, 185, 206), (187, 186, 207), (188, 187, 208), (189, 188, 209), (190, 189, 210), (191, 190, 211), (192, 191, 212), (193, 192, 213), (194, 193, 214), (195, 194, 215), (196, 195, 216), (197, 196, 217), (198, 197, 218), (199, 198, 219), (200, 199, 220), (201, 200, 221), (202, 201, 222), (203, 202, 223), (204, 30, 224), (205, 204, 225), (206, 205, 226), (207, 206, 227), (208, 207, 228), (209, 208, 229), (210, 209, 230), (211, 210, 231), (212, 211, 232), (213, 212, 233), (214, 213, 234), (215, 214, 235), (216, 215, 236), (217, 216, 237), (218, 217, 238), (219, 218, 239), (220, 219, 240), (221, 220, 241), (222, 221, 242), (223, 222, 243), (224, 31, 244), (225, 224, 245), (226, 225, 246), (227, 226, 247), (228, 227, 248), (229, 228, 249), (230, 229, 250), (231, 230, 251), (232, 231, 252), (233, 232, 253), (234, 233, 254), (235, 234, 255), (236, 235, 256), (237, 236, 257), (238, 237, 258), (239, 238, 259), (240, 239, 260), (241, 240, 261), (242, 241, 262), (243, 242, 263), (244, 32, 264), (245, 244, 265), (246, 245, 266), (247, 246, 267), (248, 247, 268), (249, 248, 269), (250, 249, 270), (251, 250, 271), (252, 251, 272), (253, 252, 273), (254, 253, 274), (255, 254, 275), (256, 255, 276), (257, 256, 277), (258, 257, 278), (259, 258, 279), (260, 259, 280), (261, 260, 281), (262, 261, 282), (263, 262, 283), (264, 33, 284), (265, 264, 285), (266, 265, 286), (267, 266, 287), (268, 267, 288), (269, 268, 289), (270, 269, 290), (271, 270, 291), (272, 271, 292), (273, 272, 293), (274, 273, 294), (275, 274, 295), (276, 275, 296), (277, 276, 297), (278, 277, 298), (279, 278, 299), (280, 279, 300), (281, 280, 301), (282, 281, 302), (283, 282, 303), (284, 34, 304), (285, 284, 305), (286, 285, 306), (287, 286, 307), (288, 287, 308), (289, 288, 309), (290, 289, 310), (291, 290, 311), (292, 291, 312), (293, 292, 313), (294, 293, 314), (295, 294, 315), (296, 295, 316), (297, 296, 317), (298, 297, 318), (299, 298, 319), (300, 299, 320), (301, 300, 321), (302, 301, 322), (303, 302, 323), (304, 35, 324), (305, 304, 325), (306, 305, 326), (307, 306, 327), (308, 307, 328), (309, 308, 329), (310, 309, 330), (311, 310, 331), (312, 311, 332), (313, 312, 333), (314, 313, 334), (315, 314, 335), (316, 315, 336), (317, 316, 337), (318, 317, 338), (319, 318, 339), (320, 319, 340), (321, 320, 341), (322, 321, 342), (323, 322, 343), (324, 36, 344), (325, 324, 345), (326, 325, 346), (327, 326, 347), (328, 327, 348), (329, 328, 349), (330, 329, 350), (331, 330, 351), (332, 331, 352), (333, 332, 353), (334, 333, 354), (335, 334, 355), (336, 335, 356), (337, 336, 357), (338, 337, 358), (339, 338, 359), (340, 339, 360), (341, 340, 361), (342, 341, 362), (343, 342, 363), (344, 37, 364), (345, 344, 365), (346, 345, 366), (347, 346, 367), (348, 347, 368), (349, 348, 369), (350, 349, 370), (351, 350, 371), (352, 351, 372), (353, 352, 373), (354, 353, 374), (355, 354, 375), (356, 355, 376), (357, 356, 377), (358, 357, 378), (359, 358, 379), (360, 359, 380), (361, 360, 381), (362, 361, 382), (363, 362, 383), (364, 38, 384), (365, 364, 385), (366, 365, 386), (367, 366, 387), (368, 367, 388), (369, 368, 389), (370, 369, 390), (371, 370, 391), (372, 371, 392), (373, 372, 393), (374, 373, 394), (375, 374, 395), (376, 375, 396), (377, 376, 397), (378, 377, 398), (379, 378, 399), (380, 379, 400), (381, 380, 401), (382, 381, 402), (383, 382, 403), (384, 39, 404), (385, 384, 405), (386, 385, 406), (387, 386, 407), (388, 387, 408), (389, 388, 409), (390, 389, 410), (391, 390, 411), (392, 391, 412), (393, 392, 413), (394, 393, 414), (395, 394, 415), (396, 395, 416), (397, 396, 417), (398, 397, 418), (399, 398, 419), (400, 399, 420), (401, 400, 421), (402, 401, 422), (403, 402, 423), (404, 40, 424), (405, 404, 425), (406, 405, 426), (407, 406, 427), (408, 407, 428), (409, 408, 429), (410, 409, 430), (411, 410, 431), (412, 411, 432), (413, 412, 433), (414, 413, 434), (415, 414, 435), (416, 415, 436), (417, 416, 437), (418, 417, 438), (419, 418, 439), (420, 419, 440), (421, 420, 441), (422, 421, 442), (423, 422, 443), (424, 41, 444), (425, 424, 445), (426, 425, 446), (427, 426, 447), (428, 427, 448), (429, 428, 449), (430, 429, 450), (431, 430, 451), (432, 431, 452), (433, 432, 453), (434, 433, 454), (435, 434, 455), (436, 435, 456), (437, 436, 457), (438, 437, 458), (439, 438, 459), (440, 439, 460), (441, 440, 461), (442, 441, 462), (443, 442, 463), (444, 42, 464), (445, 444, 465), (446, 445, 466), (447, 446, 467), (448, 447, 468), (449, 448, 469), (450, 449, 470), (451, 450, 471), (452, 451, 472), (453, 452, 473), (454, 453, 474), (455, 454, 475), (456, 455, 476), (457, 456, 477), (458, 457, 478), (459, 458, 479), (460, 459, 480), (461, 460, 481), (462, 461, 482), (463, 462, 483), (464, 43, 44), (465, 464, 45), (466, 465, 46), (467, 466, 47), (468, 467, 48), (469, 468, 49), (470, 469, 50), (471, 470, 51), (472, 471, 52), (473, 472, 53), (474, 473, 54), (475, 474, 55), (476, 475, 56), (477, 476, 57), (478, 477, 58), (479, 478, 59), (480, 479, 60), (481, 480, 61), (482, 481, 62), (483, 482, 63), (893, 599, 600), (892, 636, 637), (569, 486, 564), (654, 490, 491), (59, 58, 691), (690, 691, 542), (655, 656, 505), (693, 567, 488), (695, 557, 558), (657, 658, 520), (659, 660, 507), (697, 535, 536), (662, 498, 499), (485, 550, 551), (651, 513, 514), (699, 569, 565), (653, 491, 492), (2, 528, 529), (701, 690, 543), (660, 655, 506), (702, 694, 558), (83, 693, 692), (665, 657, 521), (696, 536, 537), (666, 661, 499), (698, 551, 552), (663, 514, 515), (693, 699, 566), (664, 492, 493), (700, 529, 530), (707, 701, 544), (659, 484, 508), (708, 702, 559), (709, 710, 547), (670, 665, 522), (704, 537, 538), (671, 666, 500), (705, 552, 553), (667, 515, 516), (706, 530, 531), (668, 493, 494), (714, 707, 545), (669, 508, 509), (715, 708, 560), (44, 2, 700), (675, 670, 523), (716, 711, 538), (676, 671, 501), (712, 553, 554), (672, 516, 517), (673, 494, 495), (713, 531, 532), (710, 714, 546), (674, 509, 510), (719, 715, 561), (82, 81, 569), (680, 675, 524), (720, 716, 539), (681, 676, 502), (717, 554, 555), (677, 517, 518), (678, 495, 496), (718, 532, 533), (709, 487, 548), (679, 510, 511), (724, 719, 562), (685, 692, 488), (686, 680, 525), (725, 720, 540), (687, 681, 503), (721, 555, 556), (688, 682, 518), (703, 527, 528), (689, 683, 496), (727, 722, 533), (723, 548, 549), (684, 511, 512), (486, 724, 563), (685, 489, 490), (686, 526, 527), (691, 725, 541), (656, 687, 504), (726, 556, 557), (658, 688, 519), (689, 497, 498), (727, 534, 535), (73, 695, 694), (908, 894, 610), (895, 577, 578), (896, 614, 615), (911, 897, 629), (898, 592, 593), (913, 899, 644), (51, 697, 696), (914, 901, 607), (915, 902, 622), (916, 903, 585), (906, 637, 638), (907, 600, 601), (910, 615, 616), (909, 578, 579), (904, 570, 631), (912, 593, 594), (923, 913, 645), (924, 914, 608), (900, 571, 572), (926, 915, 623), (927, 916, 586), (917, 638, 639), (929, 918, 601), (920, 579, 580), (919, 616, 617), (921, 631, 632), (922, 594, 595), (934, 923, 646), (925, 572, 573), (894, 924, 609), (936, 926, 624), (937, 927, 587), (928, 639, 640), (939, 929, 602), (930, 580, 581), (931, 617, 618), (932, 632, 633), (933, 595, 596), (944, 934, 647), (935, 573, 574), (65, 1, 485), (946, 936, 625), (947, 937, 588), (948, 938, 640), (949, 905, 590), (950, 939, 603), (941, 618, 619), (952, 940, 581), (942, 633, 634), (943, 596, 597), (955, 944, 648), (945, 574, 575), (908, 611, 612), (958, 946, 626), (905, 947, 589), (959, 948, 641), (81, 80, 486), (960, 950, 604), (951, 619, 620), (962, 952, 582), (953, 634, 635), (954, 597, 598), (965, 955, 649), (956, 575, 576), (957, 612, 613), (968, 958, 627), (949, 568, 591), (970, 959, 642), (904, 911, 630), (971, 960, 605), (972, 961, 620), (973, 962, 583), (963, 635, 636), (964, 598, 599), (965, 650, 571), (966, 576, 577), (967, 613, 614), (897, 968, 628), (969, 591, 592), (899, 970, 643), (66, 485, 698), (901, 971, 606), (902, 972, 621), (903, 973, 584), (28, 652, 651), (6, 654, 653), (22, 21, 656), (37, 36, 658), (0, 23, 660), (14, 662, 661), (29, 651, 663), (7, 653, 664), (23, 22, 655), (38, 37, 657), (16, 15, 661), (30, 663, 667), (8, 664, 668), (0, 659, 669), (39, 38, 665), (17, 16, 666), (31, 667, 672), (9, 668, 673), (24, 669, 674), (40, 39, 670), (18, 17, 671), (32, 672, 677), (10, 673, 678), (25, 674, 679), (41, 40, 675), (19, 18, 676), (33, 677, 682), (11, 678, 683), (26, 679, 684), (42, 41, 680), (20, 19, 681), (35, 34, 682), (13, 12, 683), (27, 684, 652), (5, 685, 654), (21, 20, 687), (36, 35, 688), (13, 689, 662), (60, 59, 690), (75, 74, 694), (52, 696, 704), (67, 698, 705), (83, 82, 699), (45, 700, 706), (61, 60, 701), (76, 75, 702), (3, 63, 710), (53, 704, 711), (68, 705, 712), (46, 706, 713), (62, 61, 707), (77, 76, 708), (55, 54, 711), (69, 712, 717), (47, 713, 718), (63, 62, 714), (78, 77, 715), (56, 55, 716), (70, 717, 721), (48, 718, 722), (3, 709, 723), (79, 78, 719), (57, 56, 720), (71, 721, 726), (43, 703, 2), (50, 49, 722), (64, 723, 1), (80, 79, 724), (58, 57, 725), (72, 726, 695), (50, 727, 697), (516, 731, 730), (553, 729, 728), (528, 527, 733), (494, 735, 734), (531, 737, 736), (547, 546, 739), (509, 741, 740), (562, 561, 743), (525, 524, 746), (540, 539, 748), (503, 502, 750), (554, 728, 751), (517, 730, 752), (532, 736, 753), (495, 734, 754), (487, 756, 755), (510, 740, 757), (563, 562, 742), (526, 525, 745), (488, 744, 760), (541, 540, 747), (504, 503, 749), (555, 751, 763), (519, 518, 752), (496, 754, 765), (533, 753, 766), (548, 755, 767), (511, 757, 768), (564, 563, 758), (489, 760, 770), (527, 526, 759), (542, 541, 761), (505, 504, 762), (556, 763, 773), (520, 519, 764), (497, 765, 775), (534, 766, 776), (549, 767, 777), (512, 768, 778), (565, 564, 769), (490, 770, 780), (543, 542, 771), (506, 505, 772), (558, 557, 773), (484, 507, 785), (521, 520, 774), (535, 776, 787), (499, 498, 775), (550, 777, 789), (513, 778, 790), (566, 565, 779), (491, 780, 792), (528, 732, 793), (544, 543, 781), (507, 506, 782), (559, 558, 783), (522, 521, 786), (536, 787, 797), (500, 499, 788), (551, 789, 799), (514, 790, 800), (567, 566, 791), (492, 792, 802), (529, 793, 803), (545, 544, 794), (484, 784, 805), (560, 559, 795), (487, 547, 738), (523, 522, 796), (538, 537, 797), (501, 500, 798), (552, 799, 729), (515, 800, 731), (567, 801, 744), (493, 802, 735), (530, 803, 737), (546, 545, 804), (508, 805, 741), (561, 560, 806), (524, 523, 807), (539, 538, 808), (502, 501, 809), (731, 811, 825), (729, 810, 824), (732, 733, 812), (735, 813, 827), (737, 814, 828), (738, 739, 815), (741, 816, 830), (742, 743, 817), (745, 746, 819), (747, 748, 820), (749, 750, 821), (728, 824, 835), (730, 825, 836), (736, 828, 837), (734, 827, 838), (756, 822, 839), (740, 830, 840), (758, 742, 831), (759, 745, 832), (744, 818, 843), (761, 747, 833), (762, 749, 834), (751, 835, 846), (764, 752, 836), (754, 838, 848), (753, 837, 849), (755, 839, 850), (757, 840, 851), (769, 758, 841), (760, 843, 853), (733, 759, 842), (771, 761, 844), (772, 762, 845), (763, 846, 856), (774, 764, 847), (765, 848, 858), (766, 849, 859), (767, 850, 860), (768, 851, 861), (779, 769, 852), (770, 853, 863), (781, 771, 854), (782, 772, 855), (783, 773, 856), (784, 785, 823), (786, 774, 857), (776, 859, 869), (788, 775, 858), (777, 860, 871), (778, 861, 872), (791, 779, 862), (780, 863, 874), (732, 826, 875), (794, 781, 864), (785, 782, 865), (795, 783, 866), (796, 786, 868), (787, 869, 879), (798, 788, 870), (789, 871, 881), (790, 872, 882), (801, 791, 873), (792, 874, 884), (793, 875, 885), (804, 794, 876), (784, 867, 887), (806, 795, 877), (756, 738, 829), (807, 796, 878), (808, 797, 879), (809, 798, 880), (799, 881, 810), (800, 882, 811), (801, 883, 818), (802, 884, 813), (803, 885, 814), (739, 804, 886), (805, 887, 816), (743, 806, 888), (746, 807, 889), (748, 808, 890), (750, 809, 891), (811, 893, 907), (810, 892, 906), (826, 812, 894), (813, 895, 909), (814, 896, 910), (829, 815, 897), (816, 898, 912), (831, 817, 899), (832, 819, 901), (833, 820, 902), (834, 821, 903), (824, 906, 917), (825, 907, 918), (828, 910, 919), (827, 909, 920), (822, 904, 921), (830, 912, 922), (841, 831, 913), (842, 832, 914), (818, 900, 925), (844, 833, 915), (845, 834, 916), (835, 917, 928), (847, 836, 918), (838, 920, 930), (837, 919, 931), (839, 921, 932), (840, 922, 933), (852, 841, 923), (843, 925, 935), (812, 842, 924), (854, 844, 926), (855, 845, 927), (846, 928, 938), (857, 847, 929), (848, 930, 940), (849, 931, 941), (850, 932, 942), (851, 933, 943), (862, 852, 934), (853, 935, 945), (864, 854, 936), (865, 855, 937), (866, 856, 938), (867, 823, 905), (868, 857, 939), (859, 941, 951), (870, 858, 940), (860, 942, 953), (861, 943, 954), (873, 862, 944), (863, 945, 956), (826, 908, 957), (876, 864, 946), (823, 865, 947), (877, 866, 948), (878, 868, 950), (869, 951, 961), (880, 870, 952), (871, 953, 963), (872, 954, 964), (883, 873, 955), (874, 956, 966), (875, 957, 967), (886, 876, 958), (867, 949, 969), (888, 877, 959), (822, 829, 911), (889, 878, 960), (890, 879, 961), (891, 880, 962), (881, 963, 892), (882, 964, 893), (883, 965, 900), (884, 966, 895), (885, 967, 896), (815, 886, 968), (887, 969, 898), (817, 888, 970), (819, 889, 971), (820, 890, 972), (821, 891, 973), (651, 652, 513), (485, 1, 550), (907, 893, 600), (906, 892, 637), (565, 569, 564), (653, 654, 491), (690, 59, 691), (543, 690, 542), (506, 655, 505), (692, 693, 488), (694, 695, 558), (521, 657, 520), (484, 659, 507), (696, 697, 536), (661, 662, 499), (698, 485, 551), (663, 651, 514), (566, 699, 565), (664, 653, 492), (700, 2, 529), (544, 701, 543), (507, 660, 506), (559, 702, 558), (4, 83, 692), (522, 665, 521), (704, 696, 537), (500, 666, 499), (705, 698, 552), (667, 663, 515), (567, 693, 566), (668, 664, 493), (706, 700, 530), (545, 707, 544), (669, 659, 508), (560, 708, 559), (487, 709, 547), (523, 670, 522), (711, 704, 538), (501, 671, 500), (712, 705, 553), (672, 667, 516), (713, 706, 531), (673, 668, 494), (546, 714, 545), (674, 669, 509), (561, 715, 560), (45, 44, 700), (524, 675, 523), (539, 716, 538), (502, 676, 501), (717, 712, 554), (677, 672, 517), (678, 673, 495), (718, 713, 532), (547, 710, 546), (679, 674, 510), (562, 719, 561), (699, 82, 569), (525, 680, 524), (540, 720, 539), (503, 681, 502), (721, 717, 555), (682, 677, 518), (683, 678, 496), (722, 718, 533), (723, 709, 548), (684, 679, 511), (563, 724, 562), (4, 692, 5), (489, 685, 488), (526, 686, 525), (692, 685, 5), (541, 725, 540), (504, 687, 503), (726, 721, 556), (519, 688, 518), (2, 703, 528), (497, 689, 496), (534, 727, 533), (1, 723, 549), (652, 684, 512), (564, 486, 563), (654, 685, 490), (703, 43, 42), (505, 656, 504), (703, 686, 527), (542, 691, 541), (703, 42, 686), (695, 726, 557), (520, 658, 519), (662, 689, 498), (697, 727, 535), (74, 73, 694), (611, 908, 610), (909, 895, 578), (910, 896, 615), (630, 911, 629), (912, 898, 593), (645, 913, 644), (52, 51, 696), (608, 914, 607), (623, 915, 622), (586, 916, 585), (917, 906, 638), (918, 907, 601), (919, 910, 616), (920, 909, 579), (921, 904, 631), (922, 912, 594), (646, 923, 645), (609, 924, 608), (925, 900, 572), (624, 926, 623), (587, 927, 586), (928, 917, 639), (602, 929, 601), (930, 920, 580), (931, 919, 617), (932, 921, 632), (933, 922, 595), (647, 934, 646), (935, 925, 573), (610, 894, 609), (625, 936, 624), (588, 937, 587), (938, 928, 640), (603, 939, 602), (940, 930, 581), (941, 931, 618), (942, 932, 633), (943, 933, 596), (648, 944, 647), (945, 935, 574), (66, 65, 485), (626, 946, 625), (589, 947, 588), (641, 948, 640), (568, 949, 590), (604, 950, 603), (951, 941, 619), (582, 952, 581), (953, 942, 634), (954, 943, 597), (649, 955, 648), (956, 945, 575), (957, 908, 612), (627, 958, 626), (590, 905, 589), (642, 959, 641), (569, 81, 486), (605, 960, 604), (961, 951, 620), (583, 962, 582), (963, 953, 635), (964, 954, 598), (650, 965, 649), (966, 956, 576), (967, 957, 613), (628, 968, 627), (969, 949, 591), (643, 970, 642), (570, 904, 630), (606, 971, 605), (621, 972, 620), (584, 973, 583), (892, 963, 636), (893, 964, 599), (900, 965, 571), (895, 966, 577), (896, 967, 614), (629, 897, 628), (898, 969, 592), (644, 899, 643), (67, 66, 698), (607, 901, 606), (622, 902, 621), (585, 903, 584), (29, 28, 651), (7, 6, 653), (655, 22, 656), (657, 37, 658), (659, 0, 660), (15, 14, 661), (30, 29, 663), (8, 7, 664), (660, 23, 655), (665, 38, 657), (666, 16, 661), (31, 30, 667), (9, 8, 668), (24, 0, 669), (670, 39, 665), (671, 17, 666), (32, 31, 672), (10, 9, 673), (25, 24, 674), (675, 40, 670), (676, 18, 671), (33, 32, 677), (11, 10, 678), (26, 25, 679), (680, 41, 675), (681, 19, 676), (34, 33, 682), (12, 11, 683), (27, 26, 684), (686, 42, 680), (687, 20, 681), (688, 35, 682), (689, 13, 683), (28, 27, 652), (6, 5, 654), (656, 21, 687), (658, 36, 688), (14, 13, 662), (701, 60, 690), (702, 75, 694), (53, 52, 704), (68, 67, 705), (693, 83, 699), (46, 45, 706), (707, 61, 701), (708, 76, 702), (709, 3, 710), (54, 53, 711), (69, 68, 712), (47, 46, 713), (714, 62, 707), (715, 77, 708), (716, 55, 711), (70, 69, 717), (48, 47, 718), (710, 63, 714), (719, 78, 715), (720, 56, 716), (71, 70, 721), (49, 48, 722), (64, 3, 723), (724, 79, 719), (725, 57, 720), (72, 71, 726), (44, 43, 2), (727, 50, 722), (65, 64, 1), (486, 80, 724), (691, 58, 725), (73, 72, 695), (51, 50, 697), (517, 516, 730), (554, 553, 728), (732, 528, 733), (495, 494, 734), (532, 531, 736), (738, 547, 739), (510, 509, 740), (742, 562, 743), (745, 525, 746), (747, 540, 748), (749, 503, 750), (555, 554, 751), (518, 517, 752), (533, 532, 753), (496, 495, 754), (548, 487, 755), (511, 510, 757), (758, 563, 742), (759, 526, 745), (489, 488, 760), (761, 541, 747), (762, 504, 749), (556, 555, 763), (764, 519, 752), (497, 496, 765), (534, 533, 766), (549, 548, 767), (512, 511, 768), (769, 564, 758), (490, 489, 770), (733, 527, 759), (771, 542, 761), (772, 505, 762), (557, 556, 773), (774, 520, 764), (498, 497, 775), (535, 534, 776), (550, 549, 777), (513, 512, 778), (779, 565, 769), (491, 490, 780), (781, 543, 771), (782, 506, 772), (783, 558, 773), (784, 484, 785), (786, 521, 774), (536, 535, 787), (788, 499, 775), (551, 550, 789), (514, 513, 790), (791, 566, 779), (492, 491, 792), (529, 528, 793), (794, 544, 781), (785, 507, 782), (795, 559, 783), (796, 522, 786), (537, 536, 797), (798, 500, 788), (552, 551, 799), (515, 514, 800), (801, 567, 791), (493, 492, 802), (530, 529, 803), (804, 545, 794), (508, 484, 805), (806, 560, 795), (756, 487, 738), (807, 523, 796), (808, 538, 797), (809, 501, 798), (553, 552, 729), (516, 515, 731), (488, 567, 744), (494, 493, 735), (531, 530, 737), (739, 546, 804), (509, 508, 741), (743, 561, 806), (746, 524, 807), (748, 539, 808), (750, 502, 809), (730, 731, 825), (728, 729, 824), (826, 732, 812), (734, 735, 827), (736, 737, 828), (829, 738, 815), (740, 741, 830), (831, 742, 817), (832, 745, 819), (833, 747, 820), (834, 749, 821), (751, 728, 835), (752, 730, 836), (753, 736, 837), (754, 734, 838), (755, 756, 839), (757, 740, 840), (841, 758, 831), (842, 759, 832), (760, 744, 843), (844, 761, 833), (845, 762, 834), (763, 751, 846), (847, 764, 836), (765, 754, 848), (766, 753, 849), (767, 755, 850), (768, 757, 851), (852, 769, 841), (770, 760, 853), (812, 733, 842), (854, 771, 844), (855, 772, 845), (773, 763, 856), (857, 774, 847), (775, 765, 858), (776, 766, 859), (777, 767, 860), (778, 768, 861), (862, 779, 852), (780, 770, 863), (864, 781, 854), (865, 782, 855), (866, 783, 856), (867, 784, 823), (868, 786, 857), (787, 776, 869), (870, 788, 858), (789, 777, 871), (790, 778, 872), (873, 791, 862), (792, 780, 874), (793, 732, 875), (876, 794, 864), (823, 785, 865), (877, 795, 866), (878, 796, 868), (797, 787, 879), (880, 798, 870), (799, 789, 881), (800, 790, 882), (883, 801, 873), (802, 792, 884), (803, 793, 885), (886, 804, 876), (805, 784, 887), (888, 806, 877), (822, 756, 829), (889, 807, 878), (890, 808, 879), (891, 809, 880), (729, 799, 810), (731, 800, 811), (744, 801, 818), (735, 802, 813), (737, 803, 814), (815, 739, 886), (741, 805, 816), (817, 743, 888), (819, 746, 889), (820, 748, 890), (821, 750, 891), (825, 811, 907), (824, 810, 906), (908, 826, 894), (827, 813, 909), (828, 814, 910), (911, 829, 897), (830, 816, 912), (913, 831, 899), (914, 832, 901), (915, 833, 902), (916, 834, 903), (835, 824, 917), (836, 825, 918), (837, 828, 919), (838, 827, 920), (839, 822, 921), (840, 830, 922), (923, 841, 913), (924, 842, 914), (843, 818, 925), (926, 844, 915), (927, 845, 916), (846, 835, 928), (929, 847, 918), (848, 838, 930), (849, 837, 931), (850, 839, 932), (851, 840, 933), (934, 852, 923), (853, 843, 935), (894, 812, 924), (936, 854, 926), (937, 855, 927), (856, 846, 938), (939, 857, 929), (858, 848, 940), (859, 849, 941), (860, 850, 942), (861, 851, 943), (944, 862, 934), (863, 853, 945), (946, 864, 936), (947, 865, 937), (948, 866, 938), (949, 867, 905), (950, 868, 939), (869, 859, 951), (952, 870, 940), (871, 860, 953), (872, 861, 954), (955, 873, 944), (874, 863, 956), (875, 826, 957), (958, 876, 946), (905, 823, 947), (959, 877, 948), (960, 878, 950), (879, 869, 961), (962, 880, 952), (881, 871, 963), (882, 872, 964), (965, 883, 955), (884, 874, 966), (885, 875, 967), (968, 886, 958), (887, 867, 969), (970, 888, 959), (904, 822, 911), (971, 889, 960), (972, 890, 961), (973, 891, 962), (810, 881, 892), (811, 882, 893), (818, 883, 900), (813, 884, 895), (814, 885, 896), (897, 815, 968), (816, 887, 898), (899, 817, 970), (901, 819, 971), (902, 820, 972), (903, 821, 973), (595, 594, 974), (632, 631, 974), (647, 646, 974), (573, 572, 974), (610, 609, 974), (625, 624, 974), (588, 587, 974), (640, 639, 974), (603, 602, 974), (581, 580, 974), (618, 617, 974), (633, 632, 974), (596, 595, 974), (648, 647, 974), (574, 573, 974), (626, 625, 974), (589, 588, 974), (641, 640, 974), (568, 590, 974), (604, 603, 974), (582, 581, 974), (619, 618, 974), (634, 633, 974), (597, 596, 974), (649, 648, 974), (575, 574, 974), (612, 611, 974), (627, 626, 974), (590, 589, 974), (642, 641, 974), (605, 604, 974), (583, 582, 974), (620, 619, 974), (635, 634, 974), (598, 597, 974), (650, 649, 974), (576, 575, 974), (613, 612, 974), (628, 627, 974), (591, 568, 974), (643, 642, 974), (570, 630, 974), (606, 605, 974), (584, 583, 974), (621, 620, 974), (636, 635, 974), (599, 598, 974), (571, 650, 974), (577, 576, 974), (614, 613, 974), (629, 628, 974), (592, 591, 974), (644, 643, 974), (607, 606, 974), (622, 621, 974), (585, 584, 974), (637, 636, 974), (600, 599, 974), (611, 610, 974), (615, 614, 974), (578, 577, 974), (630, 629, 974), (593, 592, 974), (645, 644, 974), (608, 607, 974), (623, 622, 974), (586, 585, 974), (638, 637, 974), (601, 600, 974), (579, 578, 974), (616, 615, 974), (631, 570, 974), (594, 593, 974), (646, 645, 974), (572, 571, 974), (609, 608, 974), (624, 623, 974), (587, 586, 974), (639, 638, 974), (602, 601, 974), (580, 579, 974), (617, 616, 974)])
me_plane.use_remesh_preserve_volume = False
me_plane.use_remesh_preserve_attributes = False
me_plane.use_mirror_vertex_groups = False
me_plane.update()

# ---- objects
ob_plane = bpy.data.objects.new('Plane', me_plane)

# ---- transforms, parenting, visibility, modifiers, constraints
ob_plane.location = (0.0, 0.0, 0.0)
ob_plane.lineart.crease_threshold = 0.0

# ---- collection membership
col_collection_1.objects.link(ob_plane)

# ---- scene / render settings (as saved in the file)
scene.frame_start = 1; scene.frame_end = 250; scene.frame_set(1)
scene.render.engine = 'BLENDER_EEVEE_NEXT'
scene.render.resolution_percentage = 50
scene.render.dither_intensity = 0.0
scene.cycles.use_denoising = False
scene.cycles.samples = 10
scene.cycles.sampling_pattern = 'TABULATED_SOBOL'
scene.cycles.light_sampling_threshold = 0.0
scene.cycles.use_adaptive_sampling = False
scene.cycles.use_light_tree = False
scene.cycles.blur_glossy = 0.0
scene.cycles.volume_bounces = 1
scene.cycles.pixel_filter_type = 'GAUSSIAN'
scene.cycles.sample_clamp_indirect = 0.0
scene.view_settings.view_transform = 'Standard'
bpy.context.view_layer.update()

# ---- added for rendering (the .blend has no active camera and no usable light): camera, sun
cam_auto = bpy.data.cameras.new('AutoCamera')
cam_auto.lens = 50.0
cam_auto.sensor_width = 36.0
cam_auto.clip_end = 4841.52
ob_auto_camera = bpy.data.objects.new('AutoCamera', cam_auto)
scene.collection.objects.link(ob_auto_camera)
ob_auto_camera.location = (275.819, -331.046, 169.842)
ob_auto_camera.rotation_euler = (1.09748, -7.21219e-08, 0.694738)
scene.camera = ob_auto_camera
light_auto_sun = bpy.data.lights.new('AutoSun', 'SUN')
light_auto_sun.energy = 3.0
light_auto_sun.angle = 0.0523599
ob_auto_sun = bpy.data.objects.new('AutoSun', light_auto_sun)
scene.collection.objects.link(ob_auto_sun)
ob_auto_sun.rotation_euler = (0.872665, 0.174533, 0.523599)
bpy.context.view_layer.update()
